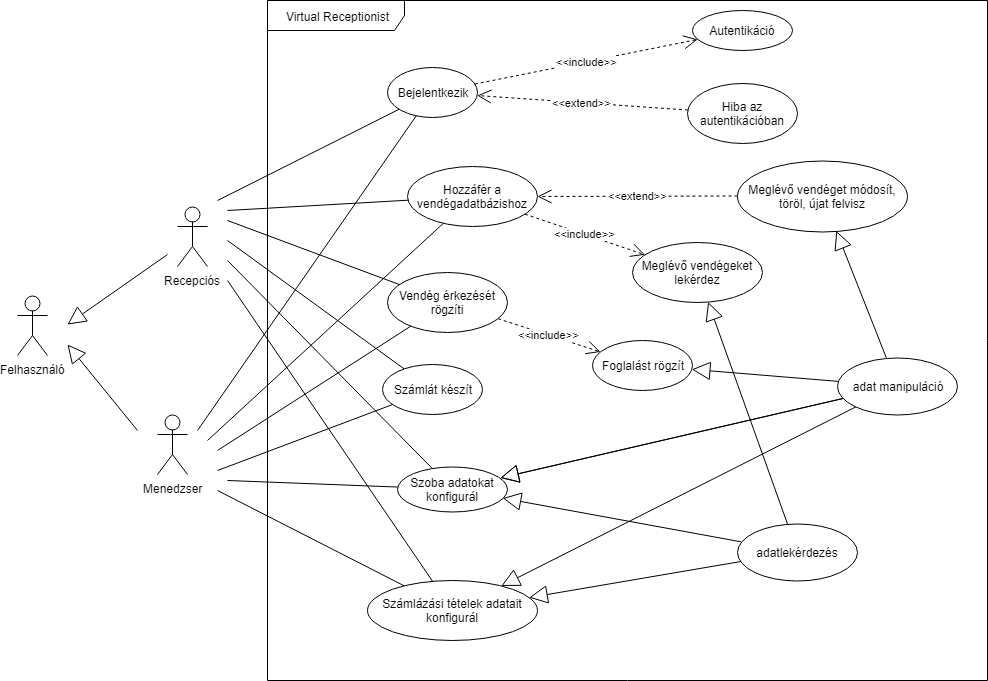

The diagram above was exported from draw.io. Its source (the exported page's mxGraphModel, read from the mxfile embedded in the PNG):
<mxGraphModel dx="1394" dy="824" grid="1" gridSize="10" guides="1" tooltips="1" connect="1" arrows="1" fold="1" page="1" pageScale="1" pageWidth="827" pageHeight="1169" math="0" shadow="0">
  <root>
    <mxCell id="0" />
    <mxCell id="1" parent="0" />
    <mxCell id="Fo21oyjVtz-ItJHwVeVv-31" value="Virtual Receptionist" style="shape=umlFrame;whiteSpace=wrap;html=1;width=137;height=30;" vertex="1" parent="1">
      <mxGeometry x="300" y="90" width="720" height="680" as="geometry" />
    </mxCell>
    <mxCell id="Q8UgRpWXaRF_l10f6MXD-11" value="Bejelentkezik" style="ellipse;whiteSpace=wrap;html=1;labelBackgroundColor=none;" parent="1" vertex="1">
      <mxGeometry x="420" y="157" width="90" height="50" as="geometry" />
    </mxCell>
    <mxCell id="Q8UgRpWXaRF_l10f6MXD-13" value="Autentikáció" style="ellipse;whiteSpace=wrap;html=1;labelBackgroundColor=none;" parent="1" vertex="1">
      <mxGeometry x="725" y="100" width="100" height="40" as="geometry" />
    </mxCell>
    <mxCell id="Q8UgRpWXaRF_l10f6MXD-14" value="Hiba az autentikációban" style="ellipse;whiteSpace=wrap;html=1;labelBackgroundColor=none;" parent="1" vertex="1">
      <mxGeometry x="720" y="173" width="110" height="60" as="geometry" />
    </mxCell>
    <mxCell id="Q8UgRpWXaRF_l10f6MXD-18" value="&amp;lt;&amp;lt;extend&amp;gt;&amp;gt;" style="endArrow=open;endSize=12;dashed=1;html=1;" parent="1" source="Q8UgRpWXaRF_l10f6MXD-14" target="Q8UgRpWXaRF_l10f6MXD-11" edge="1">
      <mxGeometry width="160" relative="1" as="geometry">
        <mxPoint x="503" y="268" as="sourcePoint" />
        <mxPoint x="663" y="268" as="targetPoint" />
      </mxGeometry>
    </mxCell>
    <mxCell id="Q8UgRpWXaRF_l10f6MXD-19" value="&amp;lt;&amp;lt;include&amp;gt;&amp;gt;" style="endArrow=open;endSize=12;dashed=1;html=1;" parent="1" source="Q8UgRpWXaRF_l10f6MXD-11" target="Q8UgRpWXaRF_l10f6MXD-13" edge="1">
      <mxGeometry width="160" relative="1" as="geometry">
        <mxPoint x="513" y="278" as="sourcePoint" />
        <mxPoint x="673" y="278" as="targetPoint" />
      </mxGeometry>
    </mxCell>
    <mxCell id="Q8UgRpWXaRF_l10f6MXD-25" value="Hozzáfér a vendégadatbázishoz" style="ellipse;whiteSpace=wrap;html=1;labelBackgroundColor=none;" parent="1" vertex="1">
      <mxGeometry x="440" y="256" width="130" height="60" as="geometry" />
    </mxCell>
    <mxCell id="Q8UgRpWXaRF_l10f6MXD-26" value="Számlát készít" style="ellipse;whiteSpace=wrap;html=1;labelBackgroundColor=none;" parent="1" vertex="1">
      <mxGeometry x="415" y="454" width="100" height="50" as="geometry" />
    </mxCell>
    <mxCell id="Q8UgRpWXaRF_l10f6MXD-27" value="Foglalást rögzít" style="ellipse;whiteSpace=wrap;html=1;labelBackgroundColor=none;" parent="1" vertex="1">
      <mxGeometry x="625" y="430" width="100" height="50" as="geometry" />
    </mxCell>
    <mxCell id="Q8UgRpWXaRF_l10f6MXD-29" value="Meglévő vendéget módosít, töröl, újat felvisz" style="ellipse;whiteSpace=wrap;html=1;labelBackgroundColor=none;" parent="1" vertex="1">
      <mxGeometry x="770" y="250" width="170" height="71" as="geometry" />
    </mxCell>
    <mxCell id="Q8UgRpWXaRF_l10f6MXD-30" value="&amp;lt;&amp;lt;extend&amp;gt;&amp;gt;" style="endArrow=open;endSize=12;dashed=1;html=1;" parent="1" source="Q8UgRpWXaRF_l10f6MXD-29" target="Q8UgRpWXaRF_l10f6MXD-25" edge="1">
      <mxGeometry width="160" relative="1" as="geometry">
        <mxPoint x="873" y="191.5" as="sourcePoint" />
        <mxPoint x="593" y="191.5" as="targetPoint" />
      </mxGeometry>
    </mxCell>
    <mxCell id="Q8UgRpWXaRF_l10f6MXD-33" value="Vendég érkezését rögzíti" style="ellipse;whiteSpace=wrap;html=1;labelBackgroundColor=none;" parent="1" vertex="1">
      <mxGeometry x="420" y="362" width="120" height="60" as="geometry" />
    </mxCell>
    <mxCell id="Q8UgRpWXaRF_l10f6MXD-34" value="Meglévő vendégeket lekérdez" style="ellipse;whiteSpace=wrap;html=1;labelBackgroundColor=none;" parent="1" vertex="1">
      <mxGeometry x="665" y="332" width="130" height="60" as="geometry" />
    </mxCell>
    <mxCell id="nB_KIDPgDENgUpeWXs_6-1" value="&amp;lt;&amp;lt;include&amp;gt;&amp;gt;" style="endArrow=open;endSize=12;dashed=1;html=1;" parent="1" source="Q8UgRpWXaRF_l10f6MXD-25" target="Q8UgRpWXaRF_l10f6MXD-34" edge="1">
      <mxGeometry width="160" relative="1" as="geometry">
        <mxPoint x="591.0583145660391" y="185.68844834077993" as="sourcePoint" />
        <mxPoint x="874.9461538737544" y="147.3180873143574" as="targetPoint" />
      </mxGeometry>
    </mxCell>
    <mxCell id="Fo21oyjVtz-ItJHwVeVv-9" value="Menedzser" style="shape=umlActor;verticalLabelPosition=bottom;labelBackgroundColor=#ffffff;verticalAlign=top;html=1;" vertex="1" parent="1">
      <mxGeometry x="190" y="504" width="30" height="60" as="geometry" />
    </mxCell>
    <mxCell id="Fo21oyjVtz-ItJHwVeVv-10" value="Recepciós" style="shape=umlActor;verticalLabelPosition=bottom;labelBackgroundColor=#ffffff;verticalAlign=top;html=1;" vertex="1" parent="1">
      <mxGeometry x="210" y="296" width="30" height="60" as="geometry" />
    </mxCell>
    <mxCell id="Fo21oyjVtz-ItJHwVeVv-12" value="Felhasználó" style="shape=umlActor;verticalLabelPosition=bottom;labelBackgroundColor=#ffffff;verticalAlign=top;html=1;" vertex="1" parent="1">
      <mxGeometry x="50" y="385" width="30" height="60" as="geometry" />
    </mxCell>
    <mxCell id="Fo21oyjVtz-ItJHwVeVv-32" value="" style="endArrow=block;endSize=16;endFill=0;html=1;" edge="1" parent="1">
      <mxGeometry width="160" relative="1" as="geometry">
        <mxPoint x="200" y="344" as="sourcePoint" />
        <mxPoint x="100" y="414" as="targetPoint" />
      </mxGeometry>
    </mxCell>
    <mxCell id="Fo21oyjVtz-ItJHwVeVv-34" value="" style="endArrow=block;endSize=16;endFill=0;html=1;" edge="1" parent="1">
      <mxGeometry width="160" relative="1" as="geometry">
        <mxPoint x="170" y="520" as="sourcePoint" />
        <mxPoint x="100" y="434" as="targetPoint" />
      </mxGeometry>
    </mxCell>
    <mxCell id="Fo21oyjVtz-ItJHwVeVv-35" value="adatlekérdezés" style="ellipse;whiteSpace=wrap;html=1;labelBackgroundColor=none;" vertex="1" parent="1">
      <mxGeometry x="770" y="613" width="120" height="57" as="geometry" />
    </mxCell>
    <mxCell id="Fo21oyjVtz-ItJHwVeVv-36" value="" style="endArrow=block;endSize=16;endFill=0;html=1;" edge="1" parent="1" source="Fo21oyjVtz-ItJHwVeVv-35" target="Q8UgRpWXaRF_l10f6MXD-34">
      <mxGeometry width="160" relative="1" as="geometry">
        <mxPoint x="210" y="240" as="sourcePoint" />
        <mxPoint x="110" y="310" as="targetPoint" />
      </mxGeometry>
    </mxCell>
    <mxCell id="Fo21oyjVtz-ItJHwVeVv-40" value="" style="endArrow=block;endSize=16;endFill=0;html=1;" edge="1" parent="1" source="Fo21oyjVtz-ItJHwVeVv-39" target="Q8UgRpWXaRF_l10f6MXD-29">
      <mxGeometry width="160" relative="1" as="geometry">
        <mxPoint x="233" y="147.5" as="sourcePoint" />
        <mxPoint x="1147.1912719843695" y="267.66355476240483" as="targetPoint" />
      </mxGeometry>
    </mxCell>
    <mxCell id="Fo21oyjVtz-ItJHwVeVv-41" value="Szoba adatokat konfigurál" style="ellipse;whiteSpace=wrap;html=1;labelBackgroundColor=none;" vertex="1" parent="1">
      <mxGeometry x="430" y="556" width="110" height="45" as="geometry" />
    </mxCell>
    <mxCell id="Fo21oyjVtz-ItJHwVeVv-43" value="Számlázási tételek adatait konfigurál" style="ellipse;whiteSpace=wrap;html=1;labelBackgroundColor=none;" vertex="1" parent="1">
      <mxGeometry x="400" y="670" width="170" height="60" as="geometry" />
    </mxCell>
    <mxCell id="Fo21oyjVtz-ItJHwVeVv-44" value="" style="endArrow=block;endSize=16;endFill=0;html=1;" edge="1" parent="1" source="Fo21oyjVtz-ItJHwVeVv-39" target="Fo21oyjVtz-ItJHwVeVv-43">
      <mxGeometry width="160" relative="1" as="geometry">
        <mxPoint x="1361.4704914341414" y="246.27101877491327" as="sourcePoint" />
        <mxPoint x="1167.8084337009782" y="267.2475903650479" as="targetPoint" />
      </mxGeometry>
    </mxCell>
    <mxCell id="Fo21oyjVtz-ItJHwVeVv-45" value="" style="endArrow=block;endSize=16;endFill=0;html=1;" edge="1" parent="1" source="Fo21oyjVtz-ItJHwVeVv-35" target="Fo21oyjVtz-ItJHwVeVv-43">
      <mxGeometry width="160" relative="1" as="geometry">
        <mxPoint x="1371.4704914341414" y="256.2710187749133" as="sourcePoint" />
        <mxPoint x="1177.8084337009782" y="277.2475903650479" as="targetPoint" />
      </mxGeometry>
    </mxCell>
    <mxCell id="Fo21oyjVtz-ItJHwVeVv-46" value="" style="endArrow=block;endSize=16;endFill=0;html=1;" edge="1" parent="1" source="Fo21oyjVtz-ItJHwVeVv-39" target="Fo21oyjVtz-ItJHwVeVv-41">
      <mxGeometry width="160" relative="1" as="geometry">
        <mxPoint x="1361.4704914341414" y="246.27101877491327" as="sourcePoint" />
        <mxPoint x="1167.8084337009782" y="267.2475903650479" as="targetPoint" />
      </mxGeometry>
    </mxCell>
    <mxCell id="Fo21oyjVtz-ItJHwVeVv-47" value="" style="endArrow=block;endSize=16;endFill=0;html=1;" edge="1" parent="1" source="Fo21oyjVtz-ItJHwVeVv-39" target="Fo21oyjVtz-ItJHwVeVv-41">
      <mxGeometry width="160" relative="1" as="geometry">
        <mxPoint x="1397.6790553203386" y="266.4544529536729" as="sourcePoint" />
        <mxPoint x="1257.2280425928334" y="432.756265350592" as="targetPoint" />
      </mxGeometry>
    </mxCell>
    <mxCell id="Fo21oyjVtz-ItJHwVeVv-39" value="adat manipuláció" style="ellipse;whiteSpace=wrap;html=1;labelBackgroundColor=none;" vertex="1" parent="1">
      <mxGeometry x="870" y="447" width="120" height="57" as="geometry" />
    </mxCell>
    <mxCell id="Fo21oyjVtz-ItJHwVeVv-57" value="" style="endArrow=none;html=1;rounded=0;" edge="1" parent="1" target="Q8UgRpWXaRF_l10f6MXD-25">
      <mxGeometry relative="1" as="geometry">
        <mxPoint x="260" y="300" as="sourcePoint" />
        <mxPoint x="230" y="680" as="targetPoint" />
      </mxGeometry>
    </mxCell>
    <mxCell id="Fo21oyjVtz-ItJHwVeVv-59" value="" style="endArrow=none;html=1;rounded=0;" edge="1" parent="1" target="Q8UgRpWXaRF_l10f6MXD-26">
      <mxGeometry relative="1" as="geometry">
        <mxPoint x="260" y="330" as="sourcePoint" />
        <mxPoint x="250" y="700" as="targetPoint" />
      </mxGeometry>
    </mxCell>
    <mxCell id="Fo21oyjVtz-ItJHwVeVv-60" value="" style="endArrow=none;html=1;" edge="1" parent="1" target="Q8UgRpWXaRF_l10f6MXD-11">
      <mxGeometry relative="1" as="geometry">
        <mxPoint x="250" y="290" as="sourcePoint" />
        <mxPoint x="310" y="220" as="targetPoint" />
      </mxGeometry>
    </mxCell>
    <mxCell id="Fo21oyjVtz-ItJHwVeVv-63" value="" style="endArrow=none;html=1;rounded=0;" edge="1" parent="1" target="Fo21oyjVtz-ItJHwVeVv-41">
      <mxGeometry relative="1" as="geometry">
        <mxPoint x="260" y="350" as="sourcePoint" />
        <mxPoint x="438.220501525484" y="472.06432395824595" as="targetPoint" />
      </mxGeometry>
    </mxCell>
    <mxCell id="Fo21oyjVtz-ItJHwVeVv-64" value="" style="endArrow=none;html=1;" edge="1" parent="1" target="Fo21oyjVtz-ItJHwVeVv-43">
      <mxGeometry relative="1" as="geometry">
        <mxPoint x="260" y="370" as="sourcePoint" />
        <mxPoint x="442.98721794062226" y="209.56980596747246" as="targetPoint" />
      </mxGeometry>
    </mxCell>
    <mxCell id="Fo21oyjVtz-ItJHwVeVv-65" value="&amp;lt;&amp;lt;include&amp;gt;&amp;gt;" style="endArrow=open;endSize=12;dashed=1;html=1;" edge="1" parent="1" source="Q8UgRpWXaRF_l10f6MXD-33" target="Q8UgRpWXaRF_l10f6MXD-27">
      <mxGeometry width="160" relative="1" as="geometry">
        <mxPoint x="543.436263240174" y="313.31897200102094" as="sourcePoint" />
        <mxPoint x="800.8551490439072" y="367.5565378507961" as="targetPoint" />
      </mxGeometry>
    </mxCell>
    <mxCell id="Fo21oyjVtz-ItJHwVeVv-66" value="" style="endArrow=none;html=1;" edge="1" parent="1" target="Q8UgRpWXaRF_l10f6MXD-33">
      <mxGeometry relative="1" as="geometry">
        <mxPoint x="260" y="310" as="sourcePoint" />
        <mxPoint x="240" y="170" as="targetPoint" />
      </mxGeometry>
    </mxCell>
    <mxCell id="Fo21oyjVtz-ItJHwVeVv-69" value="" style="endArrow=none;html=1;" edge="1" parent="1" target="Q8UgRpWXaRF_l10f6MXD-11">
      <mxGeometry relative="1" as="geometry">
        <mxPoint x="230" y="520" as="sourcePoint" />
        <mxPoint x="442.34720093566693" y="209.20245023877067" as="targetPoint" />
      </mxGeometry>
    </mxCell>
    <mxCell id="Fo21oyjVtz-ItJHwVeVv-70" value="" style="endArrow=none;html=1;" edge="1" parent="1" target="Q8UgRpWXaRF_l10f6MXD-25">
      <mxGeometry relative="1" as="geometry">
        <mxPoint x="240" y="530" as="sourcePoint" />
        <mxPoint x="180" y="760" as="targetPoint" />
      </mxGeometry>
    </mxCell>
    <mxCell id="Fo21oyjVtz-ItJHwVeVv-71" value="" style="endArrow=none;html=1;" edge="1" parent="1" target="Q8UgRpWXaRF_l10f6MXD-33">
      <mxGeometry relative="1" as="geometry">
        <mxPoint x="250" y="540" as="sourcePoint" />
        <mxPoint x="486.7998517452809" y="323.0295760630138" as="targetPoint" />
      </mxGeometry>
    </mxCell>
    <mxCell id="Fo21oyjVtz-ItJHwVeVv-72" value="" style="endArrow=none;html=1;" edge="1" parent="1" target="Q8UgRpWXaRF_l10f6MXD-26">
      <mxGeometry relative="1" as="geometry">
        <mxPoint x="250" y="560" as="sourcePoint" />
        <mxPoint x="496.7998517452809" y="333.0295760630138" as="targetPoint" />
      </mxGeometry>
    </mxCell>
    <mxCell id="Fo21oyjVtz-ItJHwVeVv-73" value="" style="endArrow=none;html=1;" edge="1" parent="1" target="Fo21oyjVtz-ItJHwVeVv-41">
      <mxGeometry relative="1" as="geometry">
        <mxPoint x="260" y="570" as="sourcePoint" />
        <mxPoint x="506.7998517452809" y="343.0295760630138" as="targetPoint" />
      </mxGeometry>
    </mxCell>
    <mxCell id="Fo21oyjVtz-ItJHwVeVv-74" value="" style="endArrow=none;html=1;" edge="1" parent="1" target="Fo21oyjVtz-ItJHwVeVv-43">
      <mxGeometry relative="1" as="geometry">
        <mxPoint x="250" y="580" as="sourcePoint" />
        <mxPoint x="516.7998517452809" y="353.0295760630138" as="targetPoint" />
      </mxGeometry>
    </mxCell>
    <mxCell id="Fo21oyjVtz-ItJHwVeVv-75" value="" style="endArrow=block;endSize=16;endFill=0;html=1;" edge="1" parent="1" source="Fo21oyjVtz-ItJHwVeVv-35" target="Fo21oyjVtz-ItJHwVeVv-41">
      <mxGeometry width="160" relative="1" as="geometry">
        <mxPoint x="829.956969629603" y="623.4020835704623" as="sourcePoint" />
        <mxPoint x="750.6085129131525" y="401.59775102769527" as="targetPoint" />
      </mxGeometry>
    </mxCell>
    <mxCell id="Fo21oyjVtz-ItJHwVeVv-77" value="" style="endArrow=block;endSize=16;endFill=0;html=1;" edge="1" parent="1" source="Fo21oyjVtz-ItJHwVeVv-39" target="Q8UgRpWXaRF_l10f6MXD-27">
      <mxGeometry width="160" relative="1" as="geometry">
        <mxPoint x="839.956969629603" y="633.4020835704623" as="sourcePoint" />
        <mxPoint x="760.6085129131525" y="411.59775102769527" as="targetPoint" />
      </mxGeometry>
    </mxCell>
  </root>
</mxGraphModel>